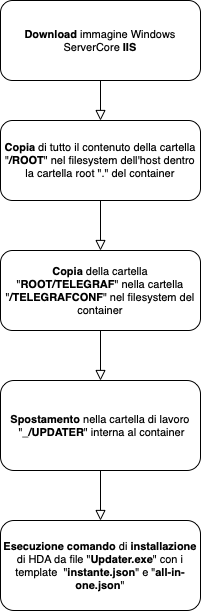

The diagram above was exported from draw.io. Its source (the exported page's mxGraphModel, read from the mxfile embedded in the PNG):
<mxGraphModel dx="946" dy="673" grid="1" gridSize="10" guides="1" tooltips="1" connect="1" arrows="1" fold="1" page="1" pageScale="1" pageWidth="827" pageHeight="1169" math="0" shadow="0">
  <root>
    <mxCell id="WIyWlLk6GJQsqaUBKTNV-0" />
    <mxCell id="WIyWlLk6GJQsqaUBKTNV-1" parent="WIyWlLk6GJQsqaUBKTNV-0" />
    <mxCell id="WIyWlLk6GJQsqaUBKTNV-2" value="" style="rounded=0;html=1;jettySize=auto;orthogonalLoop=1;fontSize=11;endArrow=block;endFill=0;endSize=8;strokeWidth=1;shadow=0;labelBackgroundColor=none;edgeStyle=orthogonalEdgeStyle;entryX=0.5;entryY=0;entryDx=0;entryDy=0;" parent="WIyWlLk6GJQsqaUBKTNV-1" source="WIyWlLk6GJQsqaUBKTNV-3" target="KqYd4P5kNIptGuk_KDUS-1" edge="1">
      <mxGeometry relative="1" as="geometry">
        <mxPoint x="240" y="170" as="targetPoint" />
      </mxGeometry>
    </mxCell>
    <mxCell id="WIyWlLk6GJQsqaUBKTNV-3" value="&lt;b&gt;Download&lt;/b&gt; immagine Windows ServerCore &lt;b&gt;IIS&lt;/b&gt;" style="rounded=1;whiteSpace=wrap;html=1;fontSize=11;glass=0;strokeWidth=1;shadow=0;" parent="WIyWlLk6GJQsqaUBKTNV-1" vertex="1">
      <mxGeometry x="160" y="70" width="200" height="80" as="geometry" />
    </mxCell>
    <mxCell id="KqYd4P5kNIptGuk_KDUS-1" value="&lt;b&gt;Copia&lt;/b&gt; di tutto il contenuto della cartella &quot;&lt;b&gt;/ROOT&lt;/b&gt;&quot; nel filesystem dell'host dentro la cartella root &quot;.&quot; del container" style="rounded=1;whiteSpace=wrap;html=1;fontSize=11;glass=0;strokeWidth=1;shadow=0;" vertex="1" parent="WIyWlLk6GJQsqaUBKTNV-1">
      <mxGeometry x="160" y="190" width="200" height="80" as="geometry" />
    </mxCell>
    <mxCell id="KqYd4P5kNIptGuk_KDUS-3" value="&lt;b&gt;Spostamento&lt;/b&gt; nella cartella di lavoro &amp;nbsp;&quot;&lt;b&gt;_/UPDATER&lt;/b&gt;&quot; interna al container" style="rounded=1;whiteSpace=wrap;html=1;fontSize=11;glass=0;strokeWidth=1;shadow=0;" vertex="1" parent="WIyWlLk6GJQsqaUBKTNV-1">
      <mxGeometry x="160" y="450" width="200" height="90" as="geometry" />
    </mxCell>
    <mxCell id="KqYd4P5kNIptGuk_KDUS-5" value="&lt;b&gt;Copia&lt;/b&gt; della cartella &quot;&lt;b&gt;ROOT/TELEGRAF&lt;/b&gt;&quot; nella cartella &quot;&lt;b&gt;/TELEGRAFCONF&lt;/b&gt;&quot; nel filesystem del container" style="rounded=1;whiteSpace=wrap;html=1;fontSize=11;glass=0;strokeWidth=1;shadow=0;" vertex="1" parent="WIyWlLk6GJQsqaUBKTNV-1">
      <mxGeometry x="160" y="320" width="200" height="80" as="geometry" />
    </mxCell>
    <mxCell id="KqYd4P5kNIptGuk_KDUS-6" value="" style="rounded=0;html=1;jettySize=auto;orthogonalLoop=1;fontSize=11;endArrow=block;endFill=0;endSize=8;strokeWidth=1;shadow=0;labelBackgroundColor=none;edgeStyle=orthogonalEdgeStyle;entryX=0.5;entryY=0;entryDx=0;entryDy=0;exitX=0.5;exitY=1;exitDx=0;exitDy=0;" edge="1" parent="WIyWlLk6GJQsqaUBKTNV-1" source="KqYd4P5kNIptGuk_KDUS-1" target="KqYd4P5kNIptGuk_KDUS-5">
      <mxGeometry relative="1" as="geometry">
        <mxPoint x="260" y="260" as="sourcePoint" />
        <mxPoint x="270" y="200" as="targetPoint" />
      </mxGeometry>
    </mxCell>
    <mxCell id="KqYd4P5kNIptGuk_KDUS-7" value="" style="rounded=0;html=1;jettySize=auto;orthogonalLoop=1;fontSize=11;endArrow=block;endFill=0;endSize=8;strokeWidth=1;shadow=0;labelBackgroundColor=none;edgeStyle=orthogonalEdgeStyle;entryX=0.5;entryY=0;entryDx=0;entryDy=0;exitX=0.5;exitY=1;exitDx=0;exitDy=0;" edge="1" parent="WIyWlLk6GJQsqaUBKTNV-1" source="KqYd4P5kNIptGuk_KDUS-5" target="KqYd4P5kNIptGuk_KDUS-3">
      <mxGeometry relative="1" as="geometry">
        <mxPoint x="280" y="170" as="sourcePoint" />
        <mxPoint x="280" y="210" as="targetPoint" />
      </mxGeometry>
    </mxCell>
    <mxCell id="KqYd4P5kNIptGuk_KDUS-8" value="&lt;b&gt;Esecuzione comando&lt;/b&gt; di &lt;b&gt;installazione&lt;/b&gt; di HDA da file &quot;&lt;b&gt;Updater.exe&lt;/b&gt;&quot; con i template &amp;nbsp;&quot;&lt;b&gt;instante.json&lt;/b&gt;&quot; e &quot;&lt;b&gt;all-in-one.json&lt;/b&gt;&quot;" style="rounded=1;whiteSpace=wrap;html=1;fontSize=11;glass=0;strokeWidth=1;shadow=0;" vertex="1" parent="WIyWlLk6GJQsqaUBKTNV-1">
      <mxGeometry x="160" y="590" width="200" height="90" as="geometry" />
    </mxCell>
    <mxCell id="KqYd4P5kNIptGuk_KDUS-9" value="" style="rounded=0;html=1;jettySize=auto;orthogonalLoop=1;fontSize=11;endArrow=block;endFill=0;endSize=8;strokeWidth=1;shadow=0;labelBackgroundColor=none;edgeStyle=orthogonalEdgeStyle;entryX=0.5;entryY=0;entryDx=0;entryDy=0;exitX=0.5;exitY=1;exitDx=0;exitDy=0;" edge="1" parent="WIyWlLk6GJQsqaUBKTNV-1" source="KqYd4P5kNIptGuk_KDUS-3" target="KqYd4P5kNIptGuk_KDUS-8">
      <mxGeometry relative="1" as="geometry">
        <mxPoint x="270" y="410" as="sourcePoint" />
        <mxPoint x="270" y="460" as="targetPoint" />
      </mxGeometry>
    </mxCell>
  </root>
</mxGraphModel>